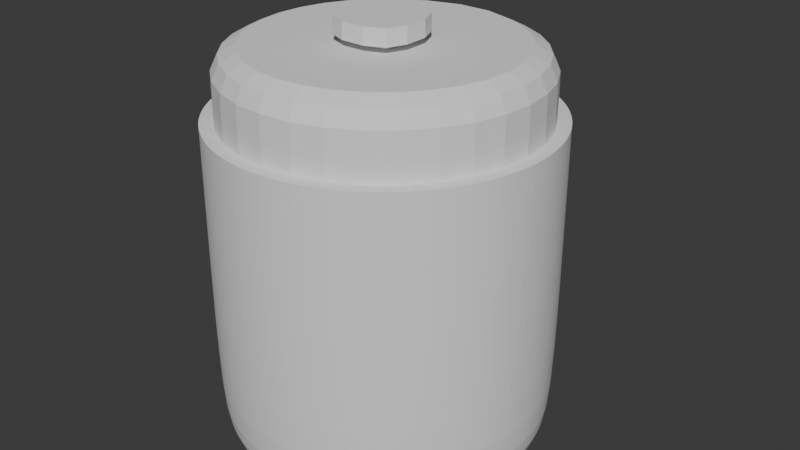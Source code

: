 # Source: jarra.blend  (saved by Blender 4.1.24; exported with 4.5.12 LTS)
import bpy
from mathutils import Matrix  # noqa: F401  (used for matrix-valued properties, if any)

bpy.ops.wm.read_factory_settings(use_empty=True)
scene = bpy.context.scene
scene.name = 'Scene'

# ---- collections
col_collection = bpy.data.collections.new('Collection'); scene.collection.children.link(col_collection)

# ---- world
world_world = bpy.data.worlds.new('World'); scene.world = world_world
world_world.use_nodes = True; world_world.node_tree.nodes.clear()
_N = world_world.node_tree.nodes; _L = world_world.node_tree.links
n0 = _N.new('ShaderNodeOutputWorld'); n0.name = 'World Output'; n0.location = (300, 300)
n1 = _N.new('ShaderNodeBackground'); n1.name = 'Background'; n1.location = (10, 300)
n1.inputs[0].default_value = (0.05088, 0.05088, 0.05088, 1.0)
_L.new(n1.outputs[0], n0.inputs[0])
n0.is_active_output = True
world_world.color = (0.05088, 0.05088, 0.05088)
world_world.use_sun_shadow = False
world_world.sun_shadow_jitter_overblur = 0.0

# ---- meshes
me_cylinder = bpy.data.meshes.new('Cylinder')
me_cylinder.from_pydata([(0.0, 6.549, 10.0), (0.9755, 5.432, 10.0), (1.913, 4.619, 10.0), (2.778, 4.157, 10.0), (3.536, 3.536, 10.0), (4.157, 2.778, 10.0), (4.619, 1.913, 10.0), (4.904, 0.9755, 10.0), (5.0, 0.0, 10.0), (4.904, -0.9755, 10.0), (4.619, -1.913, 10.0), (4.157, -2.778, 10.0), (3.536, -3.536, 10.0), (2.778, -4.157, 10.0), (1.913, -4.619, 10.0), (0.9755, -4.904, 10.0), (0.0, -5.0, 10.0), (-0.9755, -4.904, 10.0), (-1.913, -4.619, 10.0), (-2.778, -4.157, 10.0), (-3.536, -3.536, 10.0), (-4.157, -2.778, 10.0), (-4.619, -1.913, 10.0), (-4.904, -0.9755, 10.0), (-5.0, 0.0, 10.0), (-4.904, 0.9755, 10.0), (-4.619, 1.913, 10.0), (-4.157, 2.778, 10.0), (-3.536, 3.536, 10.0), (-2.778, 4.157, 10.0), (-1.913, 4.619, 10.0), (-0.9755, 5.432, 10.0), (0.0, 5.0, 7.293), (0.9755, 4.904, 7.293), (1.913, 4.619, 7.293), (2.778, 4.157, 7.293), (3.536, 3.536, 7.293), (4.157, 2.778, 7.293), (4.619, 1.913, 7.293), (4.904, 0.9755, 7.293), (5.0, 0.0, 7.293), (4.904, -0.9755, 7.293), (4.619, -1.913, 7.293), (4.157, -2.778, 7.293), (3.536, -3.536, 7.293), (2.778, -4.157, 7.293), (1.913, -4.619, 7.293), (0.9755, -4.904, 7.293), (0.0, -5.0, 7.293), (-0.9755, -4.904, 7.293), (-1.913, -4.619, 7.293), (-2.778, -4.157, 7.293), (-3.536, -3.536, 7.293), (-4.157, -2.778, 7.293), (-4.619, -1.913, 7.293), (-4.904, -0.9755, 7.293), (-5.0, 0.0, 7.293), (-4.904, 0.9755, 7.293), (-4.619, 1.913, 7.293), (-4.157, 2.778, 7.293), (-3.536, 3.536, 7.293), (-2.778, 4.157, 7.293), (-1.913, 4.619, 7.293), (-0.9755, 4.904, 7.293), (-7.451e-09, 3.837, 0.0), (0.0, 5.0, 1.158), (-1.863e-09, 4.659, 0.3391), (0.7485, 3.763, 0.0), (0.9755, 4.904, 1.158), (0.909, 4.57, 0.3391), (1.468, 3.545, 0.0), (1.913, 4.619, 1.158), (1.783, 4.305, 0.3391), (2.132, 3.19, 0.0), (2.778, 4.157, 1.158), (2.589, 3.874, 0.3391), (2.713, 2.713, 0.0), (3.536, 3.536, 1.158), (3.295, 3.295, 0.3391), (3.19, 2.132, 0.0), (4.157, 2.778, 1.158), (3.874, 2.589, 0.3391), (3.545, 1.468, 0.0), (4.619, 1.913, 1.158), (4.305, 1.783, 0.3391), (3.763, 0.7485, 0.0), (4.904, 0.9755, 1.158), (4.57, 0.909, 0.3391), (3.837, 7.451e-09, 0.0), (5.0, 0.0, 1.158), (4.659, 1.863e-09, 0.3391), (3.763, -0.7485, 0.0), (4.904, -0.9755, 1.158), (4.57, -0.909, 0.3391), (3.545, -1.468, 0.0), (4.619, -1.913, 1.158), (4.305, -1.783, 0.3391), (3.19, -2.132, 0.0), (4.157, -2.778, 1.158), (3.874, -2.589, 0.3391), (2.713, -2.713, 0.0), (3.536, -3.536, 1.158), (3.295, -3.295, 0.3391), (2.132, -3.19, 0.0), (2.778, -4.157, 1.158), (2.589, -3.874, 0.3391), (1.468, -3.545, 0.0), (1.913, -4.619, 1.158), (1.783, -4.305, 0.3391), (0.7485, -3.763, 0.0), (0.9755, -4.904, 1.158), (0.909, -4.57, 0.3391), (7.451e-09, -3.837, 0.0), (0.0, -5.0, 1.158), (1.863e-09, -4.659, 0.3391), (-0.7485, -3.763, 0.0), (-0.9755, -4.904, 1.158), (-0.909, -4.57, 0.3391), (-1.468, -3.545, 0.0), (-1.913, -4.619, 1.158), (-1.783, -4.305, 0.3391), (-2.132, -3.19, 0.0), (-2.778, -4.157, 1.158), (-2.589, -3.874, 0.3391), (-2.713, -2.713, 0.0), (-3.536, -3.536, 1.158), (-3.295, -3.295, 0.3391), (-3.19, -2.132, 0.0), (-4.157, -2.778, 1.158), (-3.874, -2.589, 0.3391), (-3.545, -1.468, 0.0), (-4.619, -1.913, 1.158), (-4.305, -1.783, 0.3391), (-3.763, -0.7485, 0.0), (-4.904, -0.9755, 1.158), (-4.57, -0.909, 0.3391), (-3.837, -7.451e-09, 0.0), (-5.0, 0.0, 1.158), (-4.659, -1.863e-09, 0.3391), (-3.763, 0.7485, 0.0), (-4.904, 0.9755, 1.158), (-4.57, 0.909, 0.3391), (-3.545, 1.468, 0.0), (-4.619, 1.913, 1.158), (-4.305, 1.783, 0.3391), (-3.19, 2.132, 0.0), (-4.157, 2.778, 1.158), (-3.874, 2.589, 0.3391), (-2.713, 2.713, 0.0), (-3.536, 3.536, 1.158), (-3.295, 3.295, 0.3391), (-2.132, 3.19, 0.0), (-2.778, 4.157, 1.158), (-2.589, 3.874, 0.3391), (-1.468, 3.545, 0.0), (-1.913, 4.619, 1.158), (-1.783, 4.305, 0.3391), (-0.7485, 3.763, 0.0), (-0.9755, 4.904, 1.158), (-0.909, 4.57, 0.3391)], [], [(32, 0, 1, 33), (33, 1, 2, 34), (34, 2, 3, 35), (35, 3, 4, 36), (36, 4, 5, 37), (37, 5, 6, 38), (38, 6, 7, 39), (39, 7, 8, 40), (40, 8, 9, 41), (41, 9, 10, 42), (42, 10, 11, 43), (43, 11, 12, 44), (44, 12, 13, 45), (45, 13, 14, 46), (46, 14, 15, 47), (47, 15, 16, 48), (48, 16, 17, 49), (49, 17, 18, 50), (50, 18, 19, 51), (51, 19, 20, 52), (52, 20, 21, 53), (53, 21, 22, 54), (54, 22, 23, 55), (55, 23, 24, 56), (56, 24, 25, 57), (57, 25, 26, 58), (58, 26, 27, 59), (59, 27, 28, 60), (60, 28, 29, 61), (61, 29, 30, 62), (62, 30, 31, 63), (63, 31, 0, 32), (158, 63, 32, 65), (68, 33, 34, 71), (155, 62, 63, 158), (152, 61, 62, 155), (149, 60, 61, 152), (146, 59, 60, 149), (143, 58, 59, 146), (140, 57, 58, 143), (137, 56, 57, 140), (134, 55, 56, 137), (131, 54, 55, 134), (128, 53, 54, 131), (125, 52, 53, 128), (122, 51, 52, 125), (119, 50, 51, 122), (116, 49, 50, 119), (113, 48, 49, 116), (110, 47, 48, 113), (107, 46, 47, 110), (104, 45, 46, 107), (101, 44, 45, 104), (98, 43, 44, 101), (95, 42, 43, 98), (92, 41, 42, 95), (89, 40, 41, 92), (86, 39, 40, 89), (83, 38, 39, 86), (80, 37, 38, 83), (77, 36, 37, 80), (74, 35, 36, 77), (71, 34, 35, 74), (64, 67, 70, 73, 76, 79, 82, 85, 88, 91, 94, 97, 100, 103, 106, 109, 112, 115, 118, 121, 124, 127, 130, 133, 136, 139, 142, 145, 148, 151, 154, 157), (65, 68, 69, 66), (66, 69, 67, 64), (68, 71, 72, 69), (69, 72, 70, 67), (71, 74, 75, 72), (72, 75, 73, 70), (74, 77, 78, 75), (75, 78, 76, 73), (77, 80, 81, 78), (78, 81, 79, 76), (80, 83, 84, 81), (81, 84, 82, 79), (83, 86, 87, 84), (84, 87, 85, 82), (86, 89, 90, 87), (87, 90, 88, 85), (89, 92, 93, 90), (90, 93, 91, 88), (92, 95, 96, 93), (93, 96, 94, 91), (95, 98, 99, 96), (96, 99, 97, 94), (98, 101, 102, 99), (99, 102, 100, 97), (101, 104, 105, 102), (102, 105, 103, 100), (104, 107, 108, 105), (105, 108, 106, 103), (107, 110, 111, 108), (108, 111, 109, 106), (110, 113, 114, 111), (111, 114, 112, 109), (113, 116, 117, 114), (114, 117, 115, 112), (116, 119, 120, 117), (117, 120, 118, 115), (119, 122, 123, 120), (120, 123, 121, 118), (122, 125, 126, 123), (123, 126, 124, 121), (125, 128, 129, 126), (126, 129, 127, 124), (128, 131, 132, 129), (129, 132, 130, 127), (131, 134, 135, 132), (132, 135, 133, 130), (134, 137, 138, 135), (135, 138, 136, 133), (137, 140, 141, 138), (138, 141, 139, 136), (140, 143, 144, 141), (141, 144, 142, 139), (143, 146, 147, 144), (144, 147, 145, 142), (146, 149, 150, 147), (147, 150, 148, 145), (149, 152, 153, 150), (150, 153, 151, 148), (152, 155, 156, 153), (153, 156, 154, 151), (155, 158, 159, 156), (156, 159, 157, 154), (158, 65, 66, 159), (159, 66, 64, 157), (65, 32, 33, 68)])
_uv = me_cylinder.uv_layers.new(name='UVMap')
_uv.uv.foreach_set('vector', [1.0, 0.8646, 1.0, 1.0, 0.9688, 1.0, 0.9688, 0.8646, 0.9688, 0.8646, 0.9688, 1.0, 0.9375, 1.0, 0.9375, 0.8646, 0.9375, 0.8646, 0.9375, 1.0, 0.9062, 1.0, 0.9062, 0.8646, 0.9062, 0.8646, 0.9062, 1.0, 0.875, 1.0, 0.875, 0.8646, 0.875, 0.8646, 0.875, 1.0, 0.8438, 1.0, 0.8438, 0.8646, 0.8438, 0.8646, 0.8438, 1.0, 0.8125, 1.0, 0.8125, 0.8646, 0.8125, 0.8646, 0.8125, 1.0, 0.7812, 1.0, 0.7812, 0.8646, 0.7812, 0.8646, 0.7812, 1.0, 0.75, 1.0, 0.75, 0.8646, 0.75, 0.8646, 0.75, 1.0, 0.7188, 1.0, 0.7188, 0.8646, 0.7188, 0.8646, 0.7188, 1.0, 0.6875, 1.0, 0.6875, 0.8646, 0.6875, 0.8646, 0.6875, 1.0, 0.6562, 1.0, 0.6562, 0.8646, 0.6562, 0.8646, 0.6562, 1.0, 0.625, 1.0, 0.625, 0.8646, 0.625, 0.8646, 0.625, 1.0, 0.5938, 1.0, 0.5938, 0.8646, 0.5938, 0.8646, 0.5938, 1.0, 0.5625, 1.0, 0.5625, 0.8646, 0.5625, 0.8646, 0.5625, 1.0, 0.5312, 1.0, 0.5312, 0.8646, 0.5312, 0.8646, 0.5312, 1.0, 0.5, 1.0, 0.5, 0.8646, 0.5, 0.8646, 0.5, 1.0, 0.4688, 1.0, 0.4688, 0.8646, 0.4688, 0.8646, 0.4688, 1.0, 0.4375, 1.0, 0.4375, 0.8646, 0.4375, 0.8646, 0.4375, 1.0, 0.4062, 1.0, 0.4062, 0.8646, 0.4062, 0.8646, 0.4062, 1.0, 0.375, 1.0, 0.375, 0.8646, 0.375, 0.8646, 0.375, 1.0, 0.3438, 1.0, 0.3438, 0.8646, 0.3438, 0.8646, 0.3438, 1.0, 0.3125, 1.0, 0.3125, 0.8646, 0.3125, 0.8646, 0.3125, 1.0, 0.2812, 1.0, 0.2812, 0.8646, 0.2812, 0.8646, 0.2812, 1.0, 0.25, 1.0, 0.25, 0.8646, 0.25, 0.8646, 0.25, 1.0, 0.2188, 1.0, 0.2188, 0.8646, 0.2188, 0.8646, 0.2188, 1.0, 0.1875, 1.0, 0.1875, 0.8646, 0.1875, 0.8646, 0.1875, 1.0, 0.1562, 1.0, 0.1562, 0.8646, 0.1562, 0.8646, 0.1562, 1.0, 0.125, 1.0, 0.125, 0.8646, 0.125, 0.8646, 0.125, 1.0, 0.09375, 1.0, 0.09375, 0.8646, 0.09375, 0.8646, 0.09375, 1.0, 0.0625, 1.0, 0.0625, 0.8646, 0.0625, 0.8646, 0.0625, 1.0, 0.03125, 1.0, 0.03125, 0.8646, 0.03125, 0.8646, 0.03125, 1.0, 0.0, 1.0, 0.0, 0.8646, 0.03125, 0.5579, 0.03125, 0.8646, 0.0, 0.8646, 0.0, 0.5579, 0.9688, 0.5579, 0.9688, 0.8646, 0.9375, 0.8646, 0.9375, 0.5579, 0.0625, 0.5579, 0.0625, 0.8646, 0.03125, 0.8646, 0.03125, 0.5579, 0.09375, 0.5579, 0.09375, 0.8646, 0.0625, 0.8646, 0.0625, 0.5579, 0.125, 0.5579, 0.125, 0.8646, 0.09375, 0.8646, 0.09375, 0.5579, 0.1562, 0.5579, 0.1562, 0.8646, 0.125, 0.8646, 0.125, 0.5579, 0.1875, 0.5579, 0.1875, 0.8646, 0.1562, 0.8646, 0.1562, 0.5579, 0.2188, 0.5579, 0.2188, 0.8646, 0.1875, 0.8646, 0.1875, 0.5579, 0.25, 0.5579, 0.25, 0.8646, 0.2188, 0.8646, 0.2188, 0.5579, 0.2812, 0.5579, 0.2812, 0.8646, 0.25, 0.8646, 0.25, 0.5579, 0.3125, 0.5579, 0.3125, 0.8646, 0.2812, 0.8646, 0.2812, 0.5579, 0.3438, 0.5579, 0.3438, 0.8646, 0.3125, 0.8646, 0.3125, 0.5579, 0.375, 0.5579, 0.375, 0.8646, 0.3438, 0.8646, 0.3438, 0.5579, 0.4062, 0.5579, 0.4062, 0.8646, 0.375, 0.8646, 0.375, 0.5579, 0.4375, 0.5579, 0.4375, 0.8646, 0.4062, 0.8646, 0.4062, 0.5579, 0.4688, 0.5579, 0.4688, 0.8646, 0.4375, 0.8646, 0.4375, 0.5579, 0.5, 0.5579, 0.5, 0.8646, 0.4688, 0.8646, 0.4688, 0.5579, 0.5312, 0.5579, 0.5312, 0.8646, 0.5, 0.8646, 0.5, 0.5579, 0.5625, 0.5579, 0.5625, 0.8646, 0.5312, 0.8646, 0.5312, 0.5579, 0.5938, 0.5579, 0.5938, 0.8646, 0.5625, 0.8646, 0.5625, 0.5579, 0.625, 0.5579, 0.625, 0.8646, 0.5938, 0.8646, 0.5938, 0.5579, 0.6562, 0.5579, 0.6562, 0.8646, 0.625, 0.8646, 0.625, 0.5579, 0.6875, 0.5579, 0.6875, 0.8646, 0.6562, 0.8646, 0.6562, 0.5579, 0.7188, 0.5579, 0.7188, 0.8646, 0.6875, 0.8646, 0.6875, 0.5579, 0.75, 0.5579, 0.75, 0.8646, 0.7188, 0.8646, 0.7188, 0.5579, 0.7812, 0.5579, 0.7812, 0.8646, 0.75, 0.8646, 0.75, 0.5579, 0.8125, 0.5579, 0.8125, 0.8646, 0.7812, 0.8646, 0.7812, 0.5579, 0.8438, 0.5579, 0.8438, 0.8646, 0.8125, 0.8646, 0.8125, 0.5579, 0.875, 0.5579, 0.875, 0.8646, 0.8438, 0.8646, 0.8438, 0.5579, 0.9062, 0.5579, 0.9062, 0.8646, 0.875, 0.8646, 0.875, 0.5579, 0.9375, 0.5579, 0.9375, 0.8646, 0.9062, 0.8646, 0.9062, 0.5579, 0.75, 0.4342, 0.7859, 0.4306, 0.8205, 0.4201, 0.8523, 0.4031, 0.8802, 0.3802, 0.9031, 0.3523, 0.9201, 0.3205, 0.9306, 0.2859, 0.9342, 0.25, 0.9306, 0.2141, 0.9201, 0.1795, 0.9031, 0.1477, 0.8802, 0.1198, 0.8523, 0.09688, 0.8205, 0.07986, 0.7859, 0.06938, 0.75, 0.06584, 0.7141, 0.06938, 0.6795, 0.07986, 0.6477, 0.09688, 0.6198, 0.1198, 0.5969, 0.1477, 0.5799, 0.1795, 0.5694, 0.2141, 0.5658, 0.25, 0.5694, 0.2859, 0.5799, 0.3205, 0.5969, 0.3523, 0.6198, 0.3802, 0.6477, 0.4031, 0.6795, 0.4201, 0.7141, 0.4306, 1.0, 0.5579, 0.9688, 0.5579, 0.9698, 0.5, 0.9989, 0.5, 0.7516, 0.4898, 0.7952, 0.4855, 0.7859, 0.4306, 0.75, 0.4342, 0.9688, 0.5579, 0.9375, 0.5579, 0.9386, 0.5, 0.9677, 0.5, 0.7984, 0.4849, 0.8403, 0.4722, 0.8205, 0.4201, 0.7859, 0.4306, 0.9375, 0.5579, 0.9062, 0.5579, 0.9073, 0.5, 0.9364, 0.5, 0.8433, 0.471, 0.8819, 0.4503, 0.8523, 0.4031, 0.8205, 0.4201, 0.9062, 0.5579, 0.875, 0.5579, 0.8761, 0.5, 0.9052, 0.5, 0.8846, 0.4485, 0.9185, 0.4207, 0.8802, 0.3802, 0.8523, 0.4031, 0.875, 0.5579, 0.8438, 0.5579, 0.8448, 0.5, 0.8739, 0.5, 0.9207, 0.4185, 0.9485, 0.3846, 0.9031, 0.3523, 0.8802, 0.3802, 0.8438, 0.5579, 0.8125, 0.5579, 0.8136, 0.5, 0.8427, 0.5, 0.9503, 0.3819, 0.971, 0.3433, 0.9201, 0.3205, 0.9031, 0.3523, 0.8125, 0.5579, 0.7812, 0.5579, 0.7823, 0.5, 0.8114, 0.5, 0.9722, 0.3403, 0.9849, 0.2984, 0.9306, 0.2859, 0.9201, 0.3205, 0.7812, 0.5579, 0.75, 0.5579, 0.7511, 0.5, 0.7802, 0.5, 0.9855, 0.2952, 0.9898, 0.2516, 0.9342, 0.25, 0.9306, 0.2859, 0.75, 0.5579, 0.7188, 0.5579, 0.7198, 0.5, 0.7489, 0.5, 0.9898, 0.2484, 0.9855, 0.2048, 0.9306, 0.2141, 0.9342, 0.25, 0.7188, 0.5579, 0.6875, 0.5579, 0.6886, 0.5, 0.7177, 0.5, 0.9849, 0.2016, 0.9722, 0.1597, 0.9201, 0.1795, 0.9306, 0.2141, 0.6875, 0.5579, 0.6562, 0.5579, 0.6573, 0.5, 0.6864, 0.5, 0.971, 0.1567, 0.9503, 0.1181, 0.9031, 0.1477, 0.9201, 0.1795, 0.6562, 0.5579, 0.625, 0.5579, 0.6261, 0.5, 0.6552, 0.5, 0.9485, 0.1154, 0.9207, 0.08153, 0.8802, 0.1198, 0.9031, 0.1477, 0.625, 0.5579, 0.5938, 0.5579, 0.5948, 0.5, 0.6239, 0.5, 0.9185, 0.07928, 0.8846, 0.05146, 0.8523, 0.09688, 0.8802, 0.1198, 0.5938, 0.5579, 0.5625, 0.5579, 0.5636, 0.5, 0.5927, 0.5, 0.8819, 0.04969, 0.8433, 0.02902, 0.8205, 0.07986, 0.8523, 0.09688, 0.5625, 0.5579, 0.5312, 0.5579, 0.5323, 0.5, 0.5614, 0.5, 0.8403, 0.0278, 0.7984, 0.01508, 0.7859, 0.06938, 0.8205, 0.07986, 0.5312, 0.5579, 0.5, 0.5579, 0.5011, 0.5, 0.5302, 0.5, 0.7952, 0.01445, 0.7516, 0.01016, 0.75, 0.06584, 0.7859, 0.06938, 0.5, 0.5579, 0.4688, 0.5579, 0.4698, 0.5, 0.4989, 0.5, 0.7484, 0.01016, 0.7048, 0.01445, 0.7141, 0.06938, 0.75, 0.06584, 0.4688, 0.5579, 0.4375, 0.5579, 0.4386, 0.5, 0.4677, 0.5, 0.7016, 0.01508, 0.6597, 0.0278, 0.6795, 0.07986, 0.7141, 0.06938, 0.4375, 0.5579, 0.4062, 0.5579, 0.4073, 0.5, 0.4364, 0.5, 0.6567, 0.02902, 0.6181, 0.04969, 0.6477, 0.09688, 0.6795, 0.07986, 0.4062, 0.5579, 0.375, 0.5579, 0.3761, 0.5, 0.4052, 0.5, 0.6154, 0.05146, 0.5815, 0.07928, 0.6198, 0.1198, 0.6477, 0.09688, 0.375, 0.5579, 0.3438, 0.5579, 0.3448, 0.5, 0.3739, 0.5, 0.5793, 0.08153, 0.5515, 0.1154, 0.5969, 0.1477, 0.6198, 0.1198, 0.3438, 0.5579, 0.3125, 0.5579, 0.3136, 0.5, 0.3427, 0.5, 0.5497, 0.1181, 0.529, 0.1567, 0.5799, 0.1795, 0.5969, 0.1477, 0.3125, 0.5579, 0.2812, 0.5579, 0.2823, 0.5, 0.3114, 0.5, 0.5278, 0.1597, 0.5151, 0.2016, 0.5694, 0.2141, 0.5799, 0.1795, 0.2812, 0.5579, 0.25, 0.5579, 0.2511, 0.5, 0.2802, 0.5, 0.5145, 0.2048, 0.5102, 0.2484, 0.5658, 0.25, 0.5694, 0.2141, 0.25, 0.5579, 0.2188, 0.5579, 0.2198, 0.5, 0.2489, 0.5, 0.5102, 0.2516, 0.5145, 0.2952, 0.5694, 0.2859, 0.5658, 0.25, 0.2188, 0.5579, 0.1875, 0.5579, 0.1886, 0.5, 0.2177, 0.5, 0.5151, 0.2984, 0.5278, 0.3403, 0.5799, 0.3205, 0.5694, 0.2859, 0.1875, 0.5579, 0.1562, 0.5579, 0.1573, 0.5, 0.1864, 0.5, 0.529, 0.3433, 0.5497, 0.3819, 0.5969, 0.3523, 0.5799, 0.3205, 0.1562, 0.5579, 0.125, 0.5579, 0.1261, 0.5, 0.1552, 0.5, 0.5515, 0.3846, 0.5793, 0.4185, 0.6198, 0.3802, 0.5969, 0.3523, 0.125, 0.5579, 0.09375, 0.5579, 0.09481, 0.5, 0.1239, 0.5, 0.5815, 0.4207, 0.6154, 0.4485, 0.6477, 0.4031, 0.6198, 0.3802, 0.09375, 0.5579, 0.0625, 0.5579, 0.06356, 0.5, 0.09269, 0.5, 0.6181, 0.4503, 0.6567, 0.471, 0.6795, 0.4201, 0.6477, 0.4031, 0.0625, 0.5579, 0.03125, 0.5579, 0.03231, 0.5, 0.06144, 0.5, 0.6597, 0.4722, 0.7016, 0.4849, 0.7141, 0.4306, 0.6795, 0.4201, 0.03125, 0.5579, 0.0, 0.5579, 0.001065, 0.5, 0.03019, 0.5, 0.7048, 0.4855, 0.7484, 0.4898, 0.75, 0.4342, 0.7141, 0.4306, 1.0, 0.5579, 1.0, 0.8646, 0.9688, 0.8646, 0.9688, 0.5579])
me_cylinder.update()
me_cylinder_001 = bpy.data.meshes.new('Cylinder.001')
me_cylinder_001.from_pydata([(1.563, 3.773, 9.075), (2.269, 3.396, 9.075), (2.888, 2.888, 9.075), (3.396, 2.269, 9.075), (3.773, 1.563, 9.075), (4.005, 0.7967, 9.075), (4.084, 1.145e-08, 9.075), (4.005, -0.7967, 9.075), (3.773, -1.563, 9.075), (3.396, -2.269, 9.075), (2.888, -2.888, 9.075), (2.269, -3.396, 9.075), (1.563, -3.773, 9.075), (0.7967, -4.005, 9.075), (-2.483e-08, -4.084, 9.075), (-0.7967, -4.005, 9.075), (-1.563, -3.773, 9.075), (-2.269, -3.396, 9.075), (-2.888, -2.888, 9.075), (-3.396, -2.269, 9.075), (-3.773, -1.563, 9.075), (-4.005, -0.7967, 9.075), (-4.084, -4.407e-09, 9.075), (-4.005, 0.7967, 9.075), (-3.773, 1.563, 9.075), (-3.396, 2.269, 9.075), (-2.888, 2.888, 9.075), (-2.269, 3.396, 9.075), (-1.563, 3.773, 9.075), (1.563, 3.773, 10.96), (2.269, 3.396, 10.96), (2.888, 2.888, 10.96), (3.396, 2.269, 10.96), (3.773, 1.563, 10.96), (4.005, 0.7967, 10.96), (4.084, 1.145e-08, 10.96), (4.005, -0.7967, 10.96), (3.773, -1.563, 10.96), (3.396, -2.269, 10.96), (2.888, -2.888, 10.96), (2.269, -3.396, 10.96), (1.563, -3.773, 10.96), (0.7967, -4.005, 10.96), (-1.848e-07, -4.084, 10.96), (-0.7967, -4.005, 10.96), (-1.563, -3.773, 10.96), (-2.269, -3.396, 10.96), (-2.888, -2.888, 10.96), (-3.396, -2.269, 10.96), (-3.773, -1.563, 10.96), (-4.005, -0.7967, 10.96), (-4.084, -4.407e-09, 10.96), (-4.005, 0.7967, 10.96), (-3.773, 1.563, 10.96), (-3.396, 2.269, 10.96), (-2.888, 2.888, 10.96), (-2.269, 3.396, 10.96), (-1.563, 3.773, 10.96), (-0.5209, 4.086, 10.96), (0.5209, 4.086, 10.96), (2.108, 3.156, 11.55), (2.269, 3.396, 11.26), (2.222, 3.325, 11.46), (-1.453, 3.506, 11.55), (-1.563, 3.773, 11.26), (-1.531, 3.695, 11.46), (1.453, 3.506, 11.55), (1.563, 3.773, 11.26), (1.531, 3.695, 11.46), (-0.4787, 3.799, 11.55), (-0.5209, 4.086, 11.26), (-0.5086, 4.002, 11.46), (0.4787, 3.799, 11.55), (0.5209, 4.086, 11.26), (0.5086, 4.002, 11.46), (-2.108, 3.156, 11.55), (-2.269, 3.396, 11.26), (-2.222, 3.325, 11.46), (-2.684, 2.684, 11.55), (-2.888, 2.888, 11.26), (-2.828, 2.828, 11.46), (-3.156, 2.108, 11.55), (-3.396, 2.269, 11.26), (-3.325, 2.222, 11.46), (-3.506, 1.452, 11.55), (-3.773, 1.563, 11.26), (-3.695, 1.53, 11.46), (-3.722, 0.7404, 11.55), (-4.005, 0.7967, 11.26), (-3.922, 0.7802, 11.46), (-3.795, 0.0, 11.55), (-4.084, -4.407e-09, 11.26), (-3.999, -3.027e-09, 11.46), (-3.722, -0.7404, 11.55), (-4.005, -0.7967, 11.26), (-3.922, -0.7802, 11.46), (-3.506, -1.452, 11.55), (-3.773, -1.563, 11.26), (-3.695, -1.53, 11.46), (-3.156, -2.108, 11.55), (-3.396, -2.269, 11.26), (-3.325, -2.222, 11.46), (-2.684, -2.684, 11.55), (-2.888, -2.888, 11.26), (-2.828, -2.828, 11.46), (-2.108, -3.156, 11.55), (-2.269, -3.396, 11.26), (-2.222, -3.325, 11.46), (-1.452, -3.506, 11.55), (-1.563, -3.773, 11.26), (-1.53, -3.695, 11.46), (-0.7404, -3.722, 11.55), (-0.7967, -4.005, 11.26), (-0.7802, -3.922, 11.46), (-1.9e-07, -3.795, 11.55), (-1.848e-07, -4.084, 11.26), (-1.863e-07, -3.999, 11.46), (0.7404, -3.722, 11.55), (0.7967, -4.005, 11.26), (0.7802, -3.922, 11.46), (1.452, -3.506, 11.55), (1.563, -3.773, 11.26), (1.53, -3.695, 11.46), (2.108, -3.156, 11.55), (2.269, -3.396, 11.26), (2.222, -3.325, 11.46), (2.684, -2.684, 11.55), (2.888, -2.888, 11.26), (2.828, -2.828, 11.46), (3.156, -2.108, 11.55), (3.396, -2.269, 11.26), (3.325, -2.222, 11.46), (3.506, -1.452, 11.55), (3.773, -1.563, 11.26), (3.695, -1.53, 11.46), (3.722, -0.7404, 11.55), (4.005, -0.7967, 11.26), (3.922, -0.7802, 11.46), (3.795, 7.451e-09, 11.55), (4.084, 1.145e-08, 11.26), (3.999, 1.024e-08, 11.46), (3.722, 0.7404, 11.55), (4.005, 0.7967, 11.26), (3.922, 0.7802, 11.46), (3.506, 1.452, 11.55), (3.773, 1.563, 11.26), (3.695, 1.53, 11.46), (3.156, 2.108, 11.55), (3.396, 2.269, 11.26), (3.325, 2.222, 11.46), (2.684, 2.684, 11.55), (2.888, 2.888, 11.26), (2.828, 2.828, 11.46), (-0.5959, -0.7134, 12.43), (0.5959, -0.7134, 12.43), (-0.5959, 0.4784, 12.43), (0.5959, 0.4784, 12.43), (-0.3601, -1.258, 12.77), (-1.141, -0.4776, 12.77), (-0.9119, -1.029, 12.77), (1.141, -0.4776, 12.77), (0.3601, -1.258, 12.77), (0.9119, -1.029, 12.77), (-0.3601, 1.023, 12.77), (-1.141, 0.2426, 12.77), (-0.9119, 0.7944, 12.77), (0.3601, 1.023, 12.77), (1.141, 0.2426, 12.77), (0.9119, 0.7944, 12.77)], [], [(55, 56, 76, 79), (3, 4, 33, 32), (17, 18, 47, 46), (4, 5, 34, 33), (18, 19, 48, 47), (5, 6, 35, 34), (19, 20, 49, 48), (6, 7, 36, 35), (20, 21, 50, 49), (7, 8, 37, 36), (21, 22, 51, 50), (8, 9, 38, 37), (22, 23, 52, 51), (9, 10, 39, 38), (23, 24, 53, 52), (10, 11, 40, 39), (24, 25, 54, 53), (11, 12, 41, 40), (25, 26, 55, 54), (12, 13, 42, 41), (26, 27, 56, 55), (13, 14, 43, 42), (0, 1, 30, 29), (27, 28, 57, 56), (14, 15, 44, 43), (1, 2, 31, 30), (15, 16, 45, 44), (2, 3, 32, 31), (16, 17, 46, 45), (56, 57, 64, 76), (32, 33, 145, 148), (45, 46, 106, 109), (31, 32, 148, 151), (44, 45, 109, 112), (43, 44, 112, 115), (57, 58, 70, 64), (42, 43, 115, 118), (59, 29, 67, 73), (30, 31, 151, 61), (41, 42, 118, 121), (54, 55, 79, 82), (58, 59, 73, 70), (40, 41, 121, 124), (53, 54, 82, 85), (39, 40, 124, 127), (52, 53, 85, 88), (38, 39, 127, 130), (51, 52, 88, 91), (37, 38, 130, 133), (50, 51, 91, 94), (36, 37, 133, 136), (49, 50, 94, 97), (35, 36, 136, 139), (48, 49, 97, 100), (34, 35, 139, 142), (47, 48, 100, 103), (33, 34, 142, 145), (46, 47, 103, 106), (29, 30, 61, 67), (150, 60, 62, 152), (152, 62, 61, 151), (69, 63, 65, 71), (71, 65, 64, 70), (60, 66, 68, 62), (62, 68, 67, 61), (72, 69, 71, 74), (74, 71, 70, 73), (66, 72, 74, 68), (68, 74, 73, 67), (63, 75, 77, 65), (65, 77, 76, 64), (75, 78, 80, 77), (77, 80, 79, 76), (78, 81, 83, 80), (80, 83, 82, 79), (81, 84, 86, 83), (83, 86, 85, 82), (84, 87, 89, 86), (86, 89, 88, 85), (87, 90, 92, 89), (89, 92, 91, 88), (90, 93, 95, 92), (92, 95, 94, 91), (93, 96, 98, 95), (95, 98, 97, 94), (96, 99, 101, 98), (98, 101, 100, 97), (99, 102, 104, 101), (101, 104, 103, 100), (102, 105, 107, 104), (104, 107, 106, 103), (105, 108, 110, 107), (107, 110, 109, 106), (108, 111, 113, 110), (110, 113, 112, 109), (111, 114, 116, 113), (113, 116, 115, 112), (114, 117, 119, 116), (116, 119, 118, 115), (117, 120, 122, 119), (119, 122, 121, 118), (120, 123, 125, 122), (122, 125, 124, 121), (123, 126, 128, 125), (125, 128, 127, 124), (126, 129, 131, 128), (128, 131, 130, 127), (129, 132, 134, 131), (131, 134, 133, 130), (132, 135, 137, 134), (134, 137, 136, 133), (135, 138, 140, 137), (137, 140, 139, 136), (138, 141, 143, 140), (140, 143, 142, 139), (141, 144, 146, 143), (143, 146, 145, 142), (144, 147, 149, 146), (146, 149, 148, 145), (147, 150, 152, 149), (149, 152, 151, 148), (63, 69, 72, 66, 60, 150, 147, 144, 141, 138, 135, 132, 129, 126, 123, 120, 117, 114, 111, 108, 105, 102, 99, 96, 93, 90, 87, 84, 81, 78, 75), (153, 154, 156, 155), (158, 159, 157, 161, 162, 160, 167, 168, 166, 163, 165, 164)])
_uv = me_cylinder_001.uv_layers.new(name='UVMap')
_uv.uv.foreach_set('vector', [0.6198, 0.3802, 0.6477, 0.4031, 0.6477, 0.4031, 0.6198, 0.3802, 0.9031, 0.3523, 0.9201, 0.3205, 0.9201, 0.3205, 0.9031, 0.3523, 0.6477, 0.09688, 0.6198, 0.1198, 0.6198, 0.1198, 0.6477, 0.09688, 0.9201, 0.3205, 0.9306, 0.2859, 0.9306, 0.2859, 0.9201, 0.3205, 0.6198, 0.1198, 0.5969, 0.1477, 0.5969, 0.1477, 0.6198, 0.1198, 0.9306, 0.2859, 0.9342, 0.25, 0.9342, 0.25, 0.9306, 0.2859, 0.5969, 0.1477, 0.5799, 0.1795, 0.5799, 0.1795, 0.5969, 0.1477, 0.9342, 0.25, 0.9306, 0.2141, 0.9306, 0.2141, 0.9342, 0.25, 0.5799, 0.1795, 0.5694, 0.2141, 0.5694, 0.2141, 0.5799, 0.1795, 0.9306, 0.2141, 0.9201, 0.1795, 0.9201, 0.1795, 0.9306, 0.2141, 0.5694, 0.2141, 0.5658, 0.25, 0.5658, 0.25, 0.5694, 0.2141, 0.9201, 0.1795, 0.9031, 0.1477, 0.9031, 0.1477, 0.9201, 0.1795, 0.5658, 0.25, 0.5694, 0.2859, 0.5694, 0.2859, 0.5658, 0.25, 0.9031, 0.1477, 0.8802, 0.1198, 0.8802, 0.1198, 0.9031, 0.1477, 0.5694, 0.2859, 0.5799, 0.3205, 0.5799, 0.3205, 0.5694, 0.2859, 0.8802, 0.1198, 0.8523, 0.09688, 0.8523, 0.09688, 0.8802, 0.1198, 0.5799, 0.3205, 0.5969, 0.3523, 0.5969, 0.3523, 0.5799, 0.3205, 0.8523, 0.09688, 0.8205, 0.07986, 0.8205, 0.07986, 0.8523, 0.09688, 0.5969, 0.3523, 0.6198, 0.3802, 0.6198, 0.3802, 0.5969, 0.3523, 0.8205, 0.07986, 0.7859, 0.06938, 0.7859, 0.06938, 0.8205, 0.07986, 0.6198, 0.3802, 0.6477, 0.4031, 0.6477, 0.4031, 0.6198, 0.3802, 0.7859, 0.06938, 0.75, 0.06584, 0.75, 0.06584, 0.7859, 0.06938, 0.8205, 0.4201, 0.8523, 0.4031, 0.8523, 0.4031, 0.8205, 0.4201, 0.6477, 0.4031, 0.6795, 0.4201, 0.6795, 0.4201, 0.6477, 0.4031, 0.75, 0.06584, 0.7141, 0.06938, 0.7141, 0.06938, 0.75, 0.06584, 0.8523, 0.4031, 0.8802, 0.3802, 0.8802, 0.3802, 0.8523, 0.4031, 0.7141, 0.06938, 0.6795, 0.07986, 0.6795, 0.07986, 0.7141, 0.06938, 0.8802, 0.3802, 0.9031, 0.3523, 0.9031, 0.3523, 0.8802, 0.3802, 0.6795, 0.07986, 0.6477, 0.09688, 0.6477, 0.09688, 0.6795, 0.07986, 0.6477, 0.4031, 0.6795, 0.4201, 0.6795, 0.4201, 0.6477, 0.4031, 0.9031, 0.3523, 0.9201, 0.3205, 0.9201, 0.3205, 0.9031, 0.3523, 0.6795, 0.07986, 0.6477, 0.09688, 0.6477, 0.09688, 0.6795, 0.07986, 0.8802, 0.3802, 0.9031, 0.3523, 0.9031, 0.3523, 0.8802, 0.3802, 0.7141, 0.06938, 0.6795, 0.07986, 0.6795, 0.07986, 0.7141, 0.06938, 0.75, 0.06584, 0.7141, 0.06938, 0.7141, 0.06938, 0.75, 0.06584, 0.0, 0.0, 0.0, 0.0, 0.0, 0.0, 0.0, 0.0, 0.7859, 0.06938, 0.75, 0.06584, 0.75, 0.06584, 0.7859, 0.06938, 0.0, 0.0, 0.0, 0.0, 0.0, 0.0, 0.0, 0.0, 0.8523, 0.4031, 0.8802, 0.3802, 0.8802, 0.3802, 0.8523, 0.4031, 0.8205, 0.07986, 0.7859, 0.06938, 0.7859, 0.06938, 0.8205, 0.07986, 0.5969, 0.3523, 0.6198, 0.3802, 0.6198, 0.3802, 0.5969, 0.3523, 0.0, 0.0, 0.0, 0.0, 0.0, 0.0, 0.0, 0.0, 0.8523, 0.09688, 0.8205, 0.07986, 0.8205, 0.07986, 0.8523, 0.09688, 0.5799, 0.3205, 0.5969, 0.3523, 0.5969, 0.3523, 0.5799, 0.3205, 0.8802, 0.1198, 0.8523, 0.09688, 0.8523, 0.09688, 0.8802, 0.1198, 0.5694, 0.2859, 0.5799, 0.3205, 0.5799, 0.3205, 0.5694, 0.2859, 0.9031, 0.1477, 0.8802, 0.1198, 0.8802, 0.1198, 0.9031, 0.1477, 0.5658, 0.25, 0.5694, 0.2859, 0.5694, 0.2859, 0.5658, 0.25, 0.9201, 0.1795, 0.9031, 0.1477, 0.9031, 0.1477, 0.9201, 0.1795, 0.5694, 0.2141, 0.5658, 0.25, 0.5658, 0.25, 0.5694, 0.2141, 0.9306, 0.2141, 0.9201, 0.1795, 0.9201, 0.1795, 0.9306, 0.2141, 0.5799, 0.1795, 0.5694, 0.2141, 0.5694, 0.2141, 0.5799, 0.1795, 0.9342, 0.25, 0.9306, 0.2141, 0.9306, 0.2141, 0.9342, 0.25, 0.5969, 0.1477, 0.5799, 0.1795, 0.5799, 0.1795, 0.5969, 0.1477, 0.9306, 0.2859, 0.9342, 0.25, 0.9342, 0.25, 0.9306, 0.2859, 0.6198, 0.1198, 0.5969, 0.1477, 0.5969, 0.1477, 0.6198, 0.1198, 0.9201, 0.3205, 0.9306, 0.2859, 0.9306, 0.2859, 0.9201, 0.3205, 0.6477, 0.09688, 0.6198, 0.1198, 0.6198, 0.1198, 0.6477, 0.09688, 0.8205, 0.4201, 0.8523, 0.4031, 0.8523, 0.4031, 0.8205, 0.4201, 0.871, 0.3708, 0.8451, 0.392, 0.8523, 0.4031, 0.8802, 0.3802, 0.8802, 0.3802, 0.8523, 0.4031, 0.8523, 0.4031, 0.8802, 0.3802, 0.7284, 0.4099, 0.6845, 0.4064, 0.6799, 0.4201, 0.726, 0.4201, 0.0, 0.0, 0.0, 0.0, 0.0, 0.0, 0.0, 0.0, 0.8451, 0.392, 0.8155, 0.4064, 0.8208, 0.42, 0.8523, 0.4031, 0.8523, 0.4031, 0.8208, 0.42, 0.8205, 0.4201, 0.8523, 0.4031, 0.7716, 0.4099, 0.7284, 0.4099, 0.7271, 0.4201, 0.7729, 0.4201, 0.0, 0.0, 0.0, 0.0, 0.0, 0.0, 0.0, 0.0, 0.8155, 0.4064, 0.7716, 0.4099, 0.774, 0.4201, 0.8201, 0.4201, 0.0, 0.0, 0.0, 0.0, 0.0, 0.0, 0.0, 0.0, 0.6845, 0.4064, 0.6549, 0.392, 0.6477, 0.4031, 0.6792, 0.42, 0.6792, 0.42, 0.6477, 0.4031, 0.6477, 0.4031, 0.6795, 0.4201, 0.6549, 0.392, 0.629, 0.3708, 0.6198, 0.3802, 0.6477, 0.4031, 0.6477, 0.4031, 0.6198, 0.3802, 0.6198, 0.3802, 0.6477, 0.4031, 0.629, 0.3708, 0.6077, 0.3449, 0.5969, 0.3523, 0.6198, 0.3802, 0.6198, 0.3802, 0.5969, 0.3523, 0.5969, 0.3523, 0.6198, 0.3802, 0.6077, 0.3449, 0.5919, 0.3154, 0.5799, 0.3205, 0.5969, 0.3523, 0.5969, 0.3523, 0.5799, 0.3205, 0.5799, 0.3205, 0.5969, 0.3523, 0.5919, 0.3154, 0.5821, 0.2833, 0.5694, 0.2859, 0.5799, 0.3205, 0.5799, 0.3205, 0.5694, 0.2859, 0.5694, 0.2859, 0.5799, 0.3205, 0.5821, 0.2833, 0.5789, 0.2499, 0.5659, 0.25, 0.5694, 0.2859, 0.5694, 0.2859, 0.5659, 0.25, 0.5658, 0.25, 0.5694, 0.2859, 0.5789, 0.2499, 0.5821, 0.2165, 0.5694, 0.2141, 0.5659, 0.25, 0.5659, 0.25, 0.5694, 0.2141, 0.5694, 0.2141, 0.5658, 0.25, 0.5821, 0.2165, 0.5919, 0.1844, 0.5799, 0.1795, 0.5694, 0.2141, 0.5694, 0.2141, 0.5799, 0.1795, 0.5799, 0.1795, 0.5694, 0.2141, 0.5919, 0.1844, 0.6077, 0.1549, 0.5969, 0.1477, 0.5799, 0.1795, 0.5799, 0.1795, 0.5969, 0.1477, 0.5969, 0.1477, 0.5799, 0.1795, 0.6077, 0.1549, 0.629, 0.1289, 0.6198, 0.1198, 0.5969, 0.1477, 0.5969, 0.1477, 0.6198, 0.1198, 0.6198, 0.1198, 0.5969, 0.1477, 0.629, 0.1289, 0.6549, 0.1076, 0.6477, 0.09691, 0.6198, 0.1198, 0.6198, 0.1198, 0.6477, 0.09691, 0.6477, 0.09688, 0.6198, 0.1198, 0.6549, 0.1076, 0.6845, 0.09183, 0.6795, 0.07989, 0.6477, 0.09691, 0.6477, 0.09691, 0.6795, 0.07989, 0.6795, 0.07986, 0.6477, 0.09688, 0.6845, 0.09183, 0.7166, 0.08209, 0.7141, 0.06942, 0.6795, 0.07989, 0.6795, 0.07989, 0.7141, 0.06942, 0.7141, 0.06938, 0.6795, 0.07986, 0.7166, 0.08209, 0.75, 0.0788, 0.75, 0.06588, 0.7141, 0.06942, 0.7141, 0.06942, 0.75, 0.06588, 0.75, 0.06584, 0.7141, 0.06938, 0.75, 0.0788, 0.7834, 0.08209, 0.7859, 0.06942, 0.75, 0.06588, 0.75, 0.06588, 0.7859, 0.06942, 0.7859, 0.06938, 0.75, 0.06584, 0.7834, 0.08209, 0.8155, 0.09183, 0.8205, 0.07989, 0.7859, 0.06942, 0.7859, 0.06942, 0.8205, 0.07989, 0.8205, 0.07986, 0.7859, 0.06938, 0.8155, 0.09183, 0.8451, 0.1076, 0.8523, 0.09691, 0.8205, 0.07989, 0.8205, 0.07989, 0.8523, 0.09691, 0.8523, 0.09688, 0.8205, 0.07986, 0.8451, 0.1076, 0.871, 0.1289, 0.8802, 0.1198, 0.8523, 0.09691, 0.8523, 0.09691, 0.8802, 0.1198, 0.8802, 0.1198, 0.8523, 0.09688, 0.871, 0.1289, 0.8923, 0.1549, 0.9031, 0.1477, 0.8802, 0.1198, 0.8802, 0.1198, 0.9031, 0.1477, 0.9031, 0.1477, 0.8802, 0.1198, 0.8923, 0.1549, 0.9081, 0.1844, 0.9201, 0.1795, 0.9031, 0.1477, 0.9031, 0.1477, 0.9201, 0.1795, 0.9201, 0.1795, 0.9031, 0.1477, 0.9081, 0.1844, 0.9179, 0.2165, 0.9306, 0.2141, 0.9201, 0.1795, 0.9201, 0.1795, 0.9306, 0.2141, 0.9306, 0.2141, 0.9201, 0.1795, 0.9179, 0.2165, 0.9211, 0.2499, 0.9341, 0.25, 0.9306, 0.2141, 0.9306, 0.2141, 0.9341, 0.25, 0.9342, 0.25, 0.9306, 0.2141, 0.9211, 0.2499, 0.9179, 0.2833, 0.9306, 0.2859, 0.9341, 0.25, 0.9341, 0.25, 0.9306, 0.2859, 0.9306, 0.2859, 0.9342, 0.25, 0.9179, 0.2833, 0.9081, 0.3154, 0.9201, 0.3205, 0.9306, 0.2859, 0.9306, 0.2859, 0.9201, 0.3205, 0.9201, 0.3205, 0.9306, 0.2859, 0.9081, 0.3154, 0.8923, 0.3449, 0.9031, 0.3523, 0.9201, 0.3205, 0.9201, 0.3205, 0.9031, 0.3523, 0.9031, 0.3523, 0.9201, 0.3205, 0.8923, 0.3449, 0.871, 0.3708, 0.8802, 0.3802, 0.9031, 0.3523, 0.9031, 0.3523, 0.8802, 0.3802, 0.8802, 0.3802, 0.9031, 0.3523, 0.6845, 0.4064, 0.7284, 0.4099, 0.7716, 0.4099, 0.8155, 0.4064, 0.8451, 0.392, 0.871, 0.3708, 0.8923, 0.3449, 0.9081, 0.3154, 0.9179, 0.2833, 0.9211, 0.2499, 0.9179, 0.2165, 0.9081, 0.1844, 0.8923, 0.1549, 0.871, 0.1289, 0.8451, 0.1076, 0.8155, 0.09183, 0.7834, 0.08209, 0.75, 0.0788, 0.7166, 0.08209, 0.6845, 0.09183, 0.6549, 0.1076, 0.629, 0.1289, 0.6077, 0.1549, 0.5919, 0.1844, 0.5821, 0.2165, 0.5789, 0.2499, 0.5821, 0.2833, 0.5919, 0.3154, 0.6077, 0.3449, 0.629, 0.3708, 0.6549, 0.392, 0.0, 0.0, 1.0, 0.0, 1.0, 1.0, 0.0, 1.0, 0.0, 0.3421, 0.1002, 0.1002, 0.3421, 0.0, 0.6579, 0.0, 0.8998, 0.1002, 1.0, 0.3421, 1.0, 0.6579, 0.8998, 0.8998, 0.6579, 1.0, 0.3421, 1.0, 0.1002, 0.8998, 0.0, 0.6579])
me_cylinder_001.update()
me_cylinder_002 = bpy.data.meshes.new('Cylinder.002')
me_cylinder_002.from_pydata([(-2.881e-09, 4.778, 4.589), (0.9321, 4.686, 4.589), (1.828, 4.414, 4.589), (2.654, 3.973, 4.589), (3.378, 3.378, 4.589), (3.973, 2.654, 4.589), (4.414, 1.828, 4.589), (4.686, 0.9321, 4.589), (4.778, 1.659e-08, 4.589), (4.686, -0.9321, 4.589), (4.414, -1.828, 4.589), (3.973, -2.654, 4.589), (3.378, -3.378, 4.589), (2.654, -3.973, 4.589), (1.828, -4.414, 4.589), (0.9321, -4.686, 4.589), (1.568e-08, -4.778, 4.589), (-0.9321, -4.686, 4.589), (-1.828, -4.414, 4.589), (-2.654, -3.973, 4.589), (-3.378, -3.378, 4.589), (-3.973, -2.654, 4.589), (-4.414, -1.828, 4.589), (-4.686, -0.9321, 4.589), (-4.778, -1.967e-09, 4.589), (-4.686, 0.9321, 4.589), (-4.414, 1.828, 4.589), (-3.973, 2.654, 4.589), (-3.378, 3.378, 4.589), (-2.654, 3.973, 4.589), (-1.828, 4.414, 4.589), (-0.9321, 4.686, 4.589)], [], [(0, 1, 2, 3, 4, 5, 6, 7, 8, 9, 10, 11, 12, 13, 14, 15, 16, 17, 18, 19, 20, 21, 22, 23, 24, 25, 26, 27, 28, 29, 30, 31)])
_uv = me_cylinder_002.uv_layers.new(name='UVMap')
_uv.uv.foreach_set('vector', [0.75, 0.4342, 0.7859, 0.4306, 0.8205, 0.4201, 0.8523, 0.4031, 0.8802, 0.3802, 0.9031, 0.3523, 0.9201, 0.3205, 0.9306, 0.2859, 0.9342, 0.25, 0.9306, 0.2141, 0.9201, 0.1795, 0.9031, 0.1477, 0.8802, 0.1198, 0.8523, 0.09688, 0.8205, 0.07986, 0.7859, 0.06938, 0.75, 0.06584, 0.7141, 0.06938, 0.6795, 0.07986, 0.6477, 0.09688, 0.6198, 0.1198, 0.5969, 0.1477, 0.5799, 0.1795, 0.5694, 0.2141, 0.5658, 0.25, 0.5694, 0.2859, 0.5799, 0.3205, 0.5969, 0.3523, 0.6198, 0.3802, 0.6477, 0.4031, 0.6795, 0.4201, 0.7141, 0.4306])
me_cylinder_002.update()

# ---- objects
ob_cylinder = bpy.data.objects.new('Cylinder', me_cylinder)
ob_cylinder_001 = bpy.data.objects.new('Cylinder.001', me_cylinder_001)
ob_cylinder_002 = bpy.data.objects.new('Cylinder.002', me_cylinder_002)

# ---- transforms, parenting, visibility, modifiers, constraints
ob_cylinder.location = (0.0, 0.0, 0.0)
_m = ob_cylinder.modifiers.new('Subdivision', 'SUBSURF')
_m = ob_cylinder.modifiers.new('Solidify', 'SOLIDIFY')
_m.thickness = 0.5
ob_cylinder_001.location = (0.0, 0.0, 0.0)
_m = ob_cylinder_001.modifiers.new('Solidify', 'SOLIDIFY')
_m.thickness = 0.5
ob_cylinder_002.location = (0.0, 0.0, 1.831)
_m = ob_cylinder_002.modifiers.new('Subdivision', 'SUBSURF')
_m = ob_cylinder_002.modifiers.new('Solidify', 'SOLIDIFY')
_m.thickness = 0.5

# ---- collection membership
col_collection.objects.link(ob_cylinder)
col_collection.objects.link(ob_cylinder_001)
col_collection.objects.link(ob_cylinder_002)

# ---- scene / render settings (as saved in the file)
scene.frame_start = 1; scene.frame_end = 250; scene.frame_set(1)
scene.render.engine = 'BLENDER_EEVEE_NEXT'
scene.cycles.sampling_pattern = 'TABULATED_SOBOL'
scene.eevee.ray_tracing_options.trace_max_roughness = 0.0
scene.unit_settings.scale_length = 0.001
bpy.context.view_layer.update()

# ---- added for rendering (the .blend has no active camera and no usable light): camera, sun
cam_auto = bpy.data.cameras.new('AutoCamera')
cam_auto.lens = 50.0
cam_auto.sensor_width = 36.0
cam_auto.clip_end = 1000.0
ob_auto_camera = bpy.data.objects.new('AutoCamera', cam_auto)
scene.collection.objects.link(ob_auto_camera)
ob_auto_camera.location = (18.1755, -21.2062, 20.9301)
ob_auto_camera.rotation_euler = (1.09748, -7.21219e-08, 0.694738)
scene.camera = ob_auto_camera
light_auto_sun = bpy.data.lights.new('AutoSun', 'SUN')
light_auto_sun.energy = 3.0
light_auto_sun.angle = 0.0523599
ob_auto_sun = bpy.data.objects.new('AutoSun', light_auto_sun)
scene.collection.objects.link(ob_auto_sun)
ob_auto_sun.rotation_euler = (0.872665, 0.174533, 0.523599)
bpy.context.view_layer.update()

